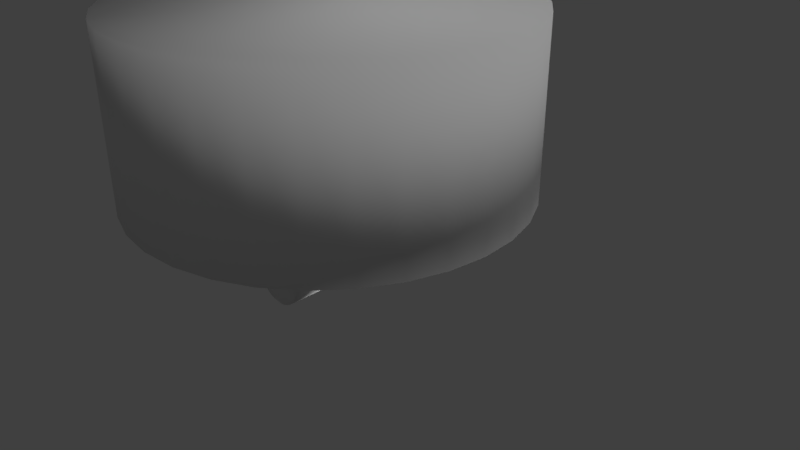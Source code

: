 # Source: round_sofa_chair.blend  (saved by Blender 2.79.0; exported with 4.5.12 LTS)
import bpy
from mathutils import Matrix  # noqa: F401  (used for matrix-valued properties, if any)

bpy.ops.wm.read_factory_settings(use_empty=True)
scene = bpy.context.scene
scene.name = 'Scene'

# ---- collections
col_collection_1 = bpy.data.collections.new('Collection 1'); scene.collection.children.link(col_collection_1)

# ---- materials (node trees are filled in below, after node groups)
mat_material = bpy.data.materials.new('Material')
mat_material.alpha_threshold = 0.0
mat_material.use_transparent_shadow = False
mat_material.roughness = 0.5
mat_material_013 = bpy.data.materials.new('Material.013')
mat_material_013.alpha_threshold = 0.0
mat_material_013.use_transparent_shadow = False
mat_material_013.roughness = 0.5
mat_material_004 = bpy.data.materials.new('Material.004')
mat_material_004.alpha_threshold = 0.0
mat_material_004.use_transparent_shadow = False
mat_material_004.roughness = 0.5

# ---- material node trees

# ---- world
world_world = bpy.data.worlds.new('World'); scene.world = world_world
world_world.color = (0.05088, 0.05088, 0.05088)
world_world.use_sun_shadow = False
world_world.sun_shadow_jitter_overblur = 0.0
world_world.cycles.sampling_method = 'MANUAL'

# ---- cameras
cam_camera = bpy.data.cameras.new('Camera')
cam_camera.clip_end = 100.0
cam_camera.lens = 35.0
cam_camera.sensor_width = 32.0
cam_camera.sensor_height = 18.0
cam_camera.ortho_scale = 7.314
cam_camera.dof.focus_distance = 0.0
cam_camera.dof.aperture_fstop = 128.0

# ---- lights
light_area_001 = bpy.data.lights.new('Area.001', 'AREA')
light_area_001.transmission_factor = 0.0
light_area_001.energy = 78.54
light_area_001.shadow_buffer_clip_start = 0.5
light_area_001.shadow_soft_size = 0.1
light_area_001.shadow_maximum_resolution = 0.006
light_area_001.use_absolute_resolution = True
light_area_001.size = 0.1
light_area_001.size_y = 0.1
light_area = bpy.data.lights.new('Area', 'AREA')
light_area.transmission_factor = 0.0
light_area.energy = 78.54
light_area.shadow_buffer_clip_start = 0.5
light_area.shadow_soft_size = 0.1
light_area.shadow_maximum_resolution = 0.006
light_area.use_absolute_resolution = True
light_area.size = 0.1
light_area.size_y = 0.1
light_lamp = bpy.data.lights.new('Lamp', 'SUN')
light_lamp.transmission_factor = 0.0
light_lamp.cutoff_distance = 30.0
light_lamp.angle = 0.1993
light_lamp.energy = 1.0
light_lamp.shadow_buffer_clip_start = 1.001
light_lamp.shadow_soft_size = 0.1
light_lamp.shadow_cascade_max_distance = 1000.0

# ---- meshes
me_cylinder_000 = bpy.data.meshes.new('Cylinder.000')
me_cylinder_000.from_pydata([(0.0, 1.0, -1.0), (0.0, 1.0, 1.0), (0.1951, 0.9808, -1.0), (0.1951, 0.9808, 1.0), (0.3827, 0.9239, -1.0), (0.3827, 0.9239, 1.0), (0.5556, 0.8315, -1.0), (0.5556, 0.8315, 1.0), (0.7071, 0.7071, -1.0), (0.7071, 0.7071, 1.0), (0.8315, 0.5556, -1.0), (0.8315, 0.5556, 1.0), (0.9239, 0.3827, -1.0), (0.9239, 0.3827, 1.0), (0.9808, 0.1951, -1.0), (0.9808, 0.1951, 1.0), (1.0, 7.55e-08, -1.0), (1.0, 7.55e-08, 1.0), (0.9808, -0.1951, -1.0), (0.9808, -0.1951, 1.0), (0.9239, -0.3827, -1.0), (0.9239, -0.3827, 1.0), (0.8315, -0.5556, -1.0), (0.8315, -0.5556, 1.0), (0.7071, -0.7071, -1.0), (0.7071, -0.7071, 1.0), (0.5556, -0.8315, -1.0), (0.5556, -0.8315, 1.0), (0.3827, -0.9239, -1.0), (0.3827, -0.9239, 1.0), (0.1951, -0.9808, -1.0), (0.1951, -0.9808, 1.0), (-3.258e-07, -1.0, -1.0), (-3.258e-07, -1.0, 1.0), (-0.1951, -0.9808, -1.0), (-0.1951, -0.9808, 1.0), (-0.3827, -0.9239, -1.0), (-0.3827, -0.9239, 1.0), (-0.5556, -0.8315, -1.0), (-0.5556, -0.8315, 1.0), (-0.7071, -0.7071, -1.0), (-0.7071, -0.7071, 1.0), (-0.8315, -0.5556, -1.0), (-0.8315, -0.5556, 1.0), (-0.9239, -0.3827, -1.0), (-0.9239, -0.3827, 1.0), (-0.9808, -0.1951, -1.0), (-0.9808, -0.1951, 1.0), (-1.0, 9.656e-07, -1.0), (-1.0, 9.656e-07, 1.0), (-0.9808, 0.1951, -1.0), (-0.9808, 0.1951, 1.0), (-0.9239, 0.3827, -1.0), (-0.9239, 0.3827, 1.0), (-0.8315, 0.5556, -1.0), (-0.8315, 0.5556, 1.0), (-0.7071, 0.7071, -1.0), (-0.7071, 0.7071, 1.0), (-0.5556, 0.8315, -1.0), (-0.5556, 0.8315, 1.0), (-0.3827, 0.9239, -1.0), (-0.3827, 0.9239, 1.0), (-0.1951, 0.9808, -1.0), (-0.1951, 0.9808, 1.0), (1.0, 7.55e-08, 0.3333), (1.0, 7.55e-08, -0.3333), (0.9936, -0.06503, -1.0), (0.9872, -0.1301, -1.0), (0.9872, -0.1301, 1.0), (0.9936, -0.06503, 1.0), (0.9808, -0.1951, 0.3333), (0.9808, -0.1951, -0.3333), (0.9936, -0.06503, -0.3333), (0.9872, -0.1301, -0.3333), (0.9936, -0.06503, 0.3333), (0.9872, -0.1301, 0.3333), (1.176, -0.009775, 0.3315), (1.176, -0.009775, -0.3352), (1.157, -0.2049, 0.3315), (1.157, -0.2049, -0.3352), (1.164, -0.1398, -0.3352), (1.17, -0.0748, -0.3352), (1.164, -0.1398, 0.3315), (1.17, -0.0748, 0.3315), (-0.1104, 0.5828, -9.648), (-0.1104, 0.5828, -7.648), (0.08471, 0.5636, -9.648), (0.08471, 0.5636, -7.648), (0.2723, 0.5067, -9.648), (0.2723, 0.5067, -7.648), (0.4452, 0.4143, -9.648), (0.4452, 0.4143, -7.648), (0.5967, 0.2899, -9.648), (0.5967, 0.2899, -7.648), (0.7211, 0.1384, -9.648), (0.7211, 0.1384, -7.648), (0.8135, -0.03448, -9.648), (0.8135, -0.03448, -7.648), (0.8704, -0.2221, -9.648), (0.8704, -0.2221, -7.648), (0.8896, -0.4172, -9.648), (0.8896, -0.4172, -7.648), (0.8704, -0.6123, -9.648), (0.8704, -0.6123, -7.648), (0.8135, -0.7998, -9.648), (0.8135, -0.7998, -7.648), (0.7211, -0.9727, -9.648), (0.7211, -0.9727, -7.648), (0.5967, -1.124, -9.648), (0.5967, -1.124, -7.648), (0.4452, -1.249, -9.648), (0.4452, -1.249, -7.648), (0.2723, -1.341, -9.648), (0.2723, -1.341, -7.648), (0.08471, -1.398, -9.648), (0.08471, -1.398, -7.648), (-0.1104, -1.417, -9.648), (-0.1104, -1.417, -7.648), (-0.3055, -1.398, -9.648), (-0.3055, -1.398, -7.648), (-0.4931, -1.341, -9.648), (-0.4931, -1.341, -7.648), (-0.666, -1.249, -9.648), (-0.666, -1.249, -7.648), (-0.8175, -1.124, -9.648), (-0.8175, -1.124, -7.648), (-0.9419, -0.9727, -9.648), (-0.9419, -0.9727, -7.648), (-1.034, -0.7998, -9.648), (-1.034, -0.7998, -7.648), (-1.091, -0.6123, -9.648), (-1.091, -0.6123, -7.648), (-1.11, -0.4172, -9.648), (-1.11, -0.4172, -7.648), (-1.091, -0.2221, -9.648), (-1.091, -0.2221, -7.648), (-1.034, -0.03448, -9.648), (-1.034, -0.03448, -7.648), (-0.9419, 0.1384, -9.648), (-0.9419, 0.1384, -7.648), (-0.8175, 0.2899, -9.648), (-0.8175, 0.2899, -7.648), (-0.666, 0.4143, -9.648), (-0.666, 0.4143, -7.648), (-0.4931, 0.5067, -9.648), (-0.4931, 0.5067, -7.648), (-0.3055, 0.5636, -9.648), (-0.3055, 0.5636, -7.648), (0.8896, -0.4172, -8.315), (0.8896, -0.4172, -8.981), (0.8832, -0.4822, -9.648), (0.8768, -0.5472, -9.648), (0.8768, -0.5472, -7.648), (0.8832, -0.4822, -7.648), (0.8704, -0.6123, -8.315), (0.8704, -0.6123, -8.981), (0.8832, -0.4822, -8.981), (0.8768, -0.5472, -8.981), (0.8832, -0.4822, -8.315), (0.8768, -0.5472, -8.315), (1.173, -0.4559, -8.224), (1.173, -0.4559, -8.891), (1.154, -0.651, -8.224), (1.154, -0.651, -8.891), (1.16, -0.5859, -8.891), (1.166, -0.5209, -8.891), (1.16, -0.5859, -8.224), (1.166, -0.5209, -8.224), (-1.008, -4.884, -0.3607), (-1.008, -4.884, 1.639), (-0.8125, -4.904, -0.3607), (-0.8125, -4.904, 1.639), (-0.6249, -4.96, -0.3607), (-0.6249, -4.96, 1.639), (-0.452, -5.053, -0.3607), (-0.452, -5.053, 1.639), (-0.3004, -5.177, -0.3607), (-0.3004, -5.177, 1.639), (-0.1761, -5.329, -0.3607), (-0.1761, -5.329, 1.639), (-0.08366, -5.502, -0.3607), (-0.08366, -5.502, 1.639), (-0.02676, -5.689, -0.3607), (-0.02676, -5.689, 1.639), (-0.007544, -5.884, -0.3607), (-0.007543, -5.884, 1.639), (-0.02676, -6.079, -0.3607), (-0.02676, -6.079, 1.639), (-0.08366, -6.267, -0.3607), (-0.08366, -6.267, 1.639), (-0.1761, -6.44, -0.3607), (-0.1761, -6.44, 1.639), (-0.3004, -6.591, -0.3607), (-0.3004, -6.591, 1.639), (-0.452, -6.716, -0.3607), (-0.452, -6.716, 1.639), (-0.6249, -6.808, -0.3607), (-0.6249, -6.808, 1.639), (-0.8125, -6.865, -0.3607), (-0.8125, -6.865, 1.639), (-1.008, -6.884, -0.3607), (-1.008, -6.884, 1.639), (-1.203, -6.865, -0.3607), (-1.203, -6.865, 1.639), (-1.39, -6.808, -0.3607), (-1.39, -6.808, 1.639), (-1.563, -6.716, -0.3607), (-1.563, -6.716, 1.639), (-1.715, -6.591, -0.3607), (-1.715, -6.591, 1.639), (-1.839, -6.44, -0.3607), (-1.839, -6.44, 1.639), (-1.931, -6.267, -0.3607), (-1.931, -6.267, 1.639), (-1.988, -6.079, -0.3607), (-1.988, -6.079, 1.639), (-2.008, -5.884, -0.3607), (-2.008, -5.884, 1.639), (-1.988, -5.689, -0.3607), (-1.988, -5.689, 1.639), (-1.931, -5.502, -0.3607), (-1.931, -5.502, 1.639), (-1.839, -5.329, -0.3607), (-1.839, -5.329, 1.639), (-1.715, -5.177, -0.3607), (-1.715, -5.177, 1.639), (-1.563, -5.053, -0.3607), (-1.563, -5.053, 1.639), (-1.39, -4.96, -0.3607), (-1.39, -4.96, 1.639), (-1.203, -4.904, -0.3607), (-1.203, -4.904, 1.639), (-0.007543, -5.884, 0.9726), (-0.007544, -5.884, 0.3059), (-0.01395, -5.949, -0.3607), (-0.02035, -6.014, -0.3607), (-0.02035, -6.014, 1.639), (-0.01395, -5.949, 1.639), (-0.02676, -6.079, 0.9726), (-0.02676, -6.079, 0.3059), (-0.01395, -5.949, 0.3059), (-0.02035, -6.014, 0.3059), (-0.01395, -5.949, 0.9726), (-0.02035, -6.014, 0.9726), (0.1256, -5.886, 0.9699), (0.1256, -5.886, 0.3032), (0.1064, -6.082, 0.9699), (0.1064, -6.082, 0.3032), (0.1128, -6.017, 0.3032), (0.1192, -5.951, 0.3032), (0.1128, -6.017, 0.9699), (0.1192, -5.951, 0.9699), (-0.9482, -4.868, -9.648), (-0.9489, -4.87, -7.648), (-0.7545, -4.899, -9.648), (-0.7552, -4.9, -7.648), (-0.5705, -4.966, -9.648), (-0.5711, -4.967, -7.648), (-0.4031, -5.068, -9.648), (-0.4037, -5.069, -7.648), (-0.2589, -5.201, -9.648), (-0.2595, -5.202, -7.648), (-0.1433, -5.359, -9.648), (-0.1439, -5.36, -7.648), (-0.06084, -5.537, -9.648), (-0.06149, -5.538, -7.648), (-0.01467, -5.728, -9.648), (-0.01532, -5.729, -7.648), (-0.006553, -5.923, -9.648), (-0.007206, -5.925, -7.648), (-0.03681, -6.117, -9.648), (-0.03746, -6.118, -7.648), (-0.1043, -6.301, -9.649), (-0.1049, -6.302, -7.649), (-0.2063, -6.469, -9.649), (-0.207, -6.47, -7.649), (-0.3391, -6.613, -9.649), (-0.3397, -6.614, -7.649), (-0.4974, -6.728, -9.649), (-0.4981, -6.73, -7.649), (-0.6753, -6.811, -9.649), (-0.6759, -6.812, -7.649), (-0.8658, -6.857, -9.65), (-0.8665, -6.858, -7.65), (-1.062, -6.865, -9.65), (-1.062, -6.866, -7.65), (-1.255, -6.835, -9.65), (-1.256, -6.836, -7.65), (-1.439, -6.767, -9.65), (-1.44, -6.769, -7.65), (-1.607, -6.665, -9.65), (-1.607, -6.666, -7.65), (-1.751, -6.533, -9.65), (-1.752, -6.534, -7.65), (-1.867, -6.374, -9.65), (-1.867, -6.375, -7.65), (-1.949, -6.196, -9.65), (-1.95, -6.198, -7.65), (-1.995, -6.006, -9.649), (-1.996, -6.007, -7.649), (-2.003, -5.81, -9.649), (-2.004, -5.811, -7.649), (-1.973, -5.616, -9.649), (-1.974, -5.617, -7.649), (-1.906, -5.432, -9.649), (-1.906, -5.433, -7.649), (-1.804, -5.265, -9.649), (-1.804, -5.266, -7.649), (-1.671, -5.121, -9.648), (-1.671, -5.122, -7.648), (-1.512, -5.005, -9.648), (-1.513, -5.006, -7.648), (-1.335, -4.923, -9.648), (-1.335, -4.924, -7.648), (-1.144, -4.876, -9.648), (-1.145, -4.878, -7.648), (-0.006989, -5.924, -8.315), (-0.007262, -5.917, -8.837), (-0.01664, -5.988, -9.648), (-0.02672, -6.053, -9.648), (-0.02737, -6.054, -7.648), (-0.01729, -5.989, -7.648), (-0.03724, -6.118, -8.315), (-0.03702, -6.118, -8.982), (-0.01735, -5.982, -8.837), (-0.02694, -6.053, -8.982), (-0.01707, -5.989, -8.315), (-0.02716, -6.053, -8.315), (0.2293, -5.958, -8.315), (0.229, -5.951, -8.837), (0.199, -6.152, -8.316), (0.1992, -6.152, -8.982), (0.2093, -6.087, -8.982), (0.2189, -6.016, -8.837), (0.2091, -6.087, -8.316), (0.2192, -6.023, -8.316), (0.6121, -2.796, 5.709), (7.284, -3.98, 5.839), (0.8734, -1.337, 5.51), (7.546, -2.522, 5.64), (1.129, 0.06367, 4.939), (7.801, -1.121, 5.07), (1.368, 1.352, 4.019), (8.04, 0.1675, 4.149), (1.582, 2.479, 2.783), (8.255, 1.295, 2.913), (1.764, 3.402, 1.28), (8.436, 2.217, 1.41), (1.904, 4.084, -0.4321), (8.577, 2.899, -0.3019), (2.0, 4.499, -2.288), (8.672, 3.315, -2.158), (2.046, 4.633, -4.216), (8.718, 3.448, -4.086), (2.04, 4.478, -6.143), (8.713, 3.294, -6.013), (1.984, 4.043, -7.994), (8.657, 2.858, -7.864), (1.88, 3.342, -9.698), (8.552, 2.157, -9.568), (1.73, 2.403, -11.19), (8.402, 1.218, -11.06), (1.542, 1.263, -12.41), (8.214, 0.07787, -12.28), (1.322, -0.03594, -13.32), (7.994, -1.221, -13.19), (1.078, -1.443, -13.87), (7.751, -2.627, -13.74), (0.821, -2.903, -14.05), (7.493, -4.088, -13.92), (0.5597, -4.362, -13.85), (7.232, -5.547, -13.72), (0.3044, -5.763, -13.28), (6.977, -6.947, -13.15), (0.06498, -7.051, -12.36), (6.737, -8.236, -12.23), (-0.1494, -8.178, -11.13), (6.523, -9.363, -11.0), (-0.3305, -9.101, -9.623), (6.342, -10.29, -9.492), (-0.4714, -9.783, -7.91), (6.201, -10.97, -7.78), (-0.5666, -10.2, -6.054), (6.106, -11.38, -5.924), (-0.6125, -10.33, -4.126), (6.06, -11.52, -3.996), (-0.6074, -10.18, -2.199), (6.065, -11.36, -2.069), (-0.5513, -9.741, -0.3484), (6.121, -10.93, -0.2182), (-0.4466, -9.041, 1.356), (6.226, -10.23, 1.486), (-0.2971, -8.102, 2.847), (6.375, -9.287, 2.977), (-0.1087, -6.961, 4.069), (6.564, -8.146, 4.199), (0.1114, -5.663, 4.974), (6.784, -6.848, 5.104), (0.3548, -4.256, 5.528), (7.027, -5.441, 5.658)], [], [(0, 1, 3, 2), (2, 3, 5, 4), (4, 5, 7, 6), (6, 7, 9, 8), (8, 9, 11, 10), (10, 11, 13, 12), (12, 13, 15, 14), (14, 15, 17, 64, 65, 16), (75, 68, 19, 70), (18, 71, 70, 19, 21, 20), (20, 21, 23, 22), (22, 23, 25, 24), (24, 25, 27, 26), (26, 27, 29, 28), (28, 29, 31, 30), (30, 31, 33, 32), (32, 33, 35, 34), (34, 35, 37, 36), (36, 37, 39, 38), (38, 39, 41, 40), (40, 41, 43, 42), (42, 43, 45, 44), (44, 45, 47, 46), (46, 47, 49, 48), (48, 49, 51, 50), (50, 51, 53, 52), (52, 53, 55, 54), (54, 55, 57, 56), (56, 57, 59, 58), (58, 59, 61, 60), (3, 1, 63, 61, 59, 57, 55, 53, 51, 49, 47, 45, 43, 41, 39, 37, 35, 33, 31, 29, 27, 25, 23, 21, 19, 68, 69, 17, 15, 13, 11, 9, 7, 5), (60, 61, 63, 62), (62, 63, 1, 0), (0, 2, 4, 6, 8, 10, 12, 14, 16, 66, 67, 18, 20, 22, 24, 26, 28, 30, 32, 34, 36, 38, 40, 42, 44, 46, 48, 50, 52, 54, 56, 58, 60, 62), (67, 73, 71, 18), (72, 65, 77, 81), (16, 65, 72, 66), (66, 72, 73, 67), (75, 70, 78, 82), (74, 75, 82, 83), (64, 17, 69, 74), (74, 69, 68, 75), (80, 82, 78, 79), (77, 76, 83, 81), (81, 83, 82, 80), (70, 71, 79, 78), (64, 74, 83, 76), (65, 64, 76, 77), (73, 72, 81, 80), (71, 73, 80, 79), (84, 85, 87, 86), (86, 87, 89, 88), (88, 89, 91, 90), (90, 91, 93, 92), (92, 93, 95, 94), (94, 95, 97, 96), (96, 97, 99, 98), (98, 99, 101, 148, 149, 100), (159, 152, 103, 154), (102, 155, 154, 103, 105, 104), (104, 105, 107, 106), (106, 107, 109, 108), (108, 109, 111, 110), (110, 111, 113, 112), (112, 113, 115, 114), (114, 115, 117, 116), (116, 117, 119, 118), (118, 119, 121, 120), (120, 121, 123, 122), (122, 123, 125, 124), (124, 125, 127, 126), (126, 127, 129, 128), (128, 129, 131, 130), (130, 131, 133, 132), (132, 133, 135, 134), (134, 135, 137, 136), (136, 137, 139, 138), (138, 139, 141, 140), (140, 141, 143, 142), (142, 143, 145, 144), (87, 85, 147, 145, 143, 141, 139, 137, 135, 133, 131, 129, 127, 125, 123, 121, 119, 117, 115, 113, 111, 109, 107, 105, 103, 152, 153, 101, 99, 97, 95, 93, 91, 89), (144, 145, 147, 146), (146, 147, 85, 84), (84, 86, 88, 90, 92, 94, 96, 98, 100, 150, 151, 102, 104, 106, 108, 110, 112, 114, 116, 118, 120, 122, 124, 126, 128, 130, 132, 134, 136, 138, 140, 142, 144, 146), (151, 157, 155, 102), (156, 149, 161, 165), (100, 149, 156, 150), (150, 156, 157, 151), (159, 154, 162, 166), (158, 159, 166, 167), (148, 101, 153, 158), (158, 153, 152, 159), (164, 166, 162, 163), (161, 160, 167, 165), (165, 167, 166, 164), (154, 155, 163, 162), (148, 158, 167, 160), (149, 148, 160, 161), (157, 156, 165, 164), (155, 157, 164, 163), (168, 169, 171, 170), (170, 171, 173, 172), (172, 173, 175, 174), (174, 175, 177, 176), (176, 177, 179, 178), (178, 179, 181, 180), (180, 181, 183, 182), (182, 183, 185, 232, 233, 184), (243, 236, 187, 238), (186, 239, 238, 187, 189, 188), (188, 189, 191, 190), (190, 191, 193, 192), (192, 193, 195, 194), (194, 195, 197, 196), (196, 197, 199, 198), (198, 199, 201, 200), (200, 201, 203, 202), (202, 203, 205, 204), (204, 205, 207, 206), (206, 207, 209, 208), (208, 209, 211, 210), (210, 211, 213, 212), (212, 213, 215, 214), (214, 215, 217, 216), (216, 217, 219, 218), (218, 219, 221, 220), (220, 221, 223, 222), (222, 223, 225, 224), (224, 225, 227, 226), (226, 227, 229, 228), (171, 169, 231, 229, 227, 225, 223, 221, 219, 217, 215, 213, 211, 209, 207, 205, 203, 201, 199, 197, 195, 193, 191, 189, 187, 236, 237, 185, 183, 181, 179, 177, 175, 173), (228, 229, 231, 230), (230, 231, 169, 168), (168, 170, 172, 174, 176, 178, 180, 182, 184, 234, 235, 186, 188, 190, 192, 194, 196, 198, 200, 202, 204, 206, 208, 210, 212, 214, 216, 218, 220, 222, 224, 226, 228, 230), (235, 241, 239, 186), (240, 233, 245, 249), (184, 233, 240, 234), (234, 240, 241, 235), (243, 238, 246, 250), (242, 243, 250, 251), (232, 185, 237, 242), (242, 237, 236, 243), (248, 250, 246, 247), (245, 244, 251, 249), (249, 251, 250, 248), (238, 239, 247, 246), (232, 242, 251, 244), (233, 232, 244, 245), (241, 240, 249, 248), (239, 241, 248, 247), (252, 253, 255, 254), (254, 255, 257, 256), (256, 257, 259, 258), (258, 259, 261, 260), (260, 261, 263, 262), (262, 263, 265, 264), (264, 265, 267, 266), (266, 267, 269, 316, 317, 268), (327, 320, 271, 322), (270, 323, 322, 271, 273, 272), (272, 273, 275, 274), (274, 275, 277, 276), (276, 277, 279, 278), (278, 279, 281, 280), (280, 281, 283, 282), (282, 283, 285, 284), (284, 285, 287, 286), (286, 287, 289, 288), (288, 289, 291, 290), (290, 291, 293, 292), (292, 293, 295, 294), (294, 295, 297, 296), (296, 297, 299, 298), (298, 299, 301, 300), (300, 301, 303, 302), (302, 303, 305, 304), (304, 305, 307, 306), (306, 307, 309, 308), (308, 309, 311, 310), (310, 311, 313, 312), (255, 253, 315, 313, 311, 309, 307, 305, 303, 301, 299, 297, 295, 293, 291, 289, 287, 285, 283, 281, 279, 277, 275, 273, 271, 320, 321, 269, 267, 265, 263, 261, 259, 257), (312, 313, 315, 314), (314, 315, 253, 252), (252, 254, 256, 258, 260, 262, 264, 266, 268, 318, 319, 270, 272, 274, 276, 278, 280, 282, 284, 286, 288, 290, 292, 294, 296, 298, 300, 302, 304, 306, 308, 310, 312, 314), (319, 325, 323, 270), (324, 317, 329, 333), (268, 317, 324, 318), (318, 324, 325, 319), (327, 322, 330, 334), (326, 327, 334, 335), (316, 269, 321, 326), (326, 321, 320, 327), (332, 334, 330, 331), (329, 328, 335, 333), (333, 335, 334, 332), (322, 323, 331, 330), (316, 326, 335, 328), (317, 316, 328, 329), (325, 324, 333, 332), (323, 325, 332, 331), (336, 337, 339, 338), (338, 339, 341, 340), (340, 341, 343, 342), (342, 343, 345, 344), (344, 345, 347, 346), (346, 347, 349, 348), (348, 349, 351, 350), (350, 351, 353, 352), (352, 353, 355, 354), (354, 355, 357, 356), (356, 357, 359, 358), (358, 359, 361, 360), (360, 361, 363, 362), (362, 363, 365, 364), (364, 365, 367, 366), (366, 367, 369, 368), (368, 369, 371, 370), (370, 371, 373, 372), (372, 373, 375, 374), (374, 375, 377, 376), (376, 377, 379, 378), (378, 379, 381, 380), (380, 381, 383, 382), (382, 383, 385, 384), (384, 385, 387, 386), (386, 387, 389, 388), (388, 389, 391, 390), (390, 391, 393, 392), (392, 393, 395, 394), (394, 395, 397, 396), (339, 337, 399, 397, 395, 393, 391, 389, 387, 385, 383, 381, 379, 377, 375, 373, 371, 369, 367, 365, 363, 361, 359, 357, 355, 353, 351, 349, 347, 345, 343, 341), (396, 397, 399, 398), (398, 399, 337, 336), (336, 338, 340, 342, 344, 346, 348, 350, 352, 354, 356, 358, 360, 362, 364, 366, 368, 370, 372, 374, 376, 378, 380, 382, 384, 386, 388, 390, 392, 394, 396, 398)])
me_cylinder_000.polygons.foreach_set('use_smooth', [True] * 234)
me_cylinder_000.polygons.foreach_set('material_index', [0, 0, 0, 0, 0, 0, 0, 0, 0, 0, 0, 0, 0, 0, 0, 0, 0, 0, 0, 0, 0, 0, 0, 0, 0, 0, 0, 0, 0, 0, 0, 0, 0, 0, 0, 0, 0, 0, 0, 0, 0, 0, 0, 0, 0, 0, 0, 0, 0, 0, 0, 0, 0, 0, 0, 0, 0, 0, 0, 0, 0, 0, 0, 0, 0, 0, 0, 0, 0, 0, 0, 0, 0, 0, 0, 0, 0, 0, 0, 0, 0, 0, 0, 0, 0, 0, 0, 0, 0, 0, 0, 0, 0, 0, 0, 0, 0, 0, 0, 0, 0, 0, 0, 0, 0, 0, 0, 0, 0, 0, 0, 0, 0, 0, 0, 0, 0, 0, 0, 0, 0, 0, 0, 0, 0, 0, 0, 0, 0, 0, 0, 0, 0, 0, 0, 0, 0, 0, 0, 0, 0, 0, 0, 0, 0, 0, 0, 0, 0, 0, 0, 0, 0, 0, 0, 0, 0, 0, 0, 0, 0, 0, 0, 0, 0, 0, 0, 0, 0, 0, 0, 0, 0, 0, 0, 0, 0, 0, 0, 0, 0, 0, 0, 0, 0, 0, 0, 0, 0, 0, 0, 0, 0, 0, 0, 0, 0, 0, 0, 0, 2, 2, 2, 2, 2, 2, 2, 2, 2, 2, 2, 2, 2, 2, 2, 2, 2, 2, 2, 2, 2, 2, 2, 2, 2, 2, 2, 2, 2, 2, 2, 2, 2, 2])
_uv = me_cylinder_000.uv_layers.new(name='UVMap')
_uv.uv.foreach_set('vector', [0.3367, 0.3553, 0.3367, 0.3916, 0.3331, 0.3916, 0.3331, 0.3553, 0.3331, 0.3553, 0.3331, 0.3916, 0.3296, 0.3916, 0.3296, 0.3553, 0.3296, 0.3553, 0.3296, 0.3916, 0.326, 0.3916, 0.326, 0.3553, 0.326, 0.3553, 0.326, 0.3916, 0.3224, 0.3916, 0.3224, 0.3553, 0.3224, 0.3553, 0.3224, 0.3916, 0.3189, 0.3916, 0.3189, 0.3553, 0.3189, 0.3553, 0.3189, 0.3916, 0.3153, 0.3916, 0.3153, 0.3553, 0.3153, 0.3553, 0.3153, 0.3916, 0.3118, 0.3916, 0.3118, 0.3553, 0.3118, 0.3553, 0.3118, 0.3916, 0.3082, 0.3916, 0.3082, 0.3795, 0.3082, 0.3674, 0.3082, 0.3553, 0.3058, 0.3795, 0.3058, 0.3916, 0.3046, 0.3916, 0.3046, 0.3795, 0.3046, 0.3553, 0.3046, 0.3674, 0.3046, 0.3795, 0.3046, 0.3916, 0.3011, 0.3916, 0.3011, 0.3553, 0.3011, 0.3553, 0.3011, 0.3916, 0.2975, 0.3916, 0.2975, 0.3553, 0.2975, 0.3553, 0.2975, 0.3916, 0.294, 0.3916, 0.294, 0.3553, 0.294, 0.3553, 0.294, 0.3916, 0.2904, 0.3916, 0.2904, 0.3553, 0.2904, 0.3553, 0.2904, 0.3916, 0.2868, 0.3916, 0.2868, 0.3553, 0.2868, 0.3553, 0.2868, 0.3916, 0.2833, 0.3916, 0.2833, 0.3553, 0.2833, 0.3553, 0.2833, 0.3916, 0.2797, 0.3916, 0.2797, 0.3553, 0.2797, 0.3553, 0.2797, 0.3916, 0.2762, 0.3916, 0.2762, 0.3553, 0.2762, 0.3553, 0.2762, 0.3916, 0.2726, 0.3916, 0.2726, 0.3553, 0.2726, 0.3553, 0.2726, 0.3916, 0.269, 0.3916, 0.269, 0.3553, 0.269, 0.3553, 0.269, 0.3916, 0.2655, 0.3916, 0.2655, 0.3553, 0.2655, 0.3553, 0.2655, 0.3916, 0.2619, 0.3916, 0.2619, 0.3553, 0.2619, 0.3553, 0.2619, 0.3916, 0.2584, 0.3916, 0.2584, 0.3553, 0.2584, 0.3553, 0.2584, 0.3916, 0.2548, 0.3916, 0.2548, 0.3553, 0.2548, 0.3553, 0.2548, 0.3916, 0.2513, 0.3916, 0.2513, 0.3553, 0.2513, 0.3553, 0.2513, 0.3916, 0.2477, 0.3916, 0.2477, 0.3553, 0.2477, 0.3553, 0.2477, 0.3916, 0.2441, 0.3916, 0.2441, 0.3553, 0.2441, 0.3553, 0.2441, 0.3916, 0.2406, 0.3916, 0.2406, 0.3553, 0.3545, 0.3553, 0.3545, 0.3916, 0.3509, 0.3916, 0.3509, 0.3553, 0.3509, 0.3553, 0.3509, 0.3916, 0.3474, 0.3916, 0.3474, 0.3553, 0.3474, 0.3553, 0.3474, 0.3916, 0.3438, 0.3916, 0.3438, 0.3553, 0.3676, 0.3907, 0.3643, 0.3894, 0.3613, 0.3874, 0.3588, 0.3849, 0.3568, 0.3819, 0.3555, 0.3786, 0.3548, 0.3751, 0.3548, 0.3716, 0.3555, 0.3681, 0.3568, 0.3648, 0.3588, 0.3618, 0.3613, 0.3593, 0.3643, 0.3573, 0.3676, 0.356, 0.3711, 0.3553, 0.3746, 0.3553, 0.3781, 0.356, 0.3814, 0.3573, 0.3844, 0.3593, 0.3869, 0.3618, 0.3889, 0.3648, 0.3902, 0.3681, 0.3909, 0.3716, 0.3909, 0.3751, 0.3902, 0.3786, 0.3896, 0.3803, 0.3896, 0.3803, 0.3889, 0.3819, 0.3869, 0.3849, 0.3844, 0.3874, 0.3814, 0.3894, 0.3781, 0.3907, 0.3746, 0.3914, 0.3711, 0.3914, 0.3438, 0.3553, 0.3438, 0.3916, 0.3402, 0.3916, 0.3402, 0.3553, 0.3402, 0.3553, 0.3402, 0.3916, 0.3367, 0.3916, 0.3367, 0.3553, 0.3978, 0.3958, 0.4008, 0.3938, 0.404, 0.3924, 0.4075, 0.3917, 0.4111, 0.3917, 0.4146, 0.3924, 0.4179, 0.3938, 0.4208, 0.3958, 0.4234, 0.3983, 0.4244, 0.3997, 0.4244, 0.3998, 0.4253, 0.4012, 0.4267, 0.4045, 0.4274, 0.408, 0.4274, 0.4116, 0.4267, 0.4151, 0.4253, 0.4184, 0.4234, 0.4213, 0.4208, 0.4238, 0.4179, 0.4258, 0.4146, 0.4272, 0.4111, 0.4279, 0.4075, 0.4279, 0.404, 0.4272, 0.4008, 0.4258, 0.3978, 0.4238, 0.3953, 0.4213, 0.3933, 0.4184, 0.3919, 0.4151, 0.3912, 0.4116, 0.3912, 0.408, 0.3919, 0.4045, 0.3933, 0.4012, 0.3953, 0.3983, 0.3058, 0.3553, 0.3058, 0.3674, 0.3046, 0.3674, 0.3046, 0.3553, 0.425, 0.3625, 0.425, 0.3637, 0.4218, 0.3637, 0.4218, 0.3625, 0.3082, 0.3553, 0.3082, 0.3674, 0.307, 0.3674, 0.307, 0.3553, 0.307, 0.3553, 0.307, 0.3674, 0.3058, 0.3674, 0.3058, 0.3553, 0.4252, 0.3781, 0.4253, 0.3793, 0.422, 0.3793, 0.422, 0.3781, 0.4252, 0.3769, 0.4252, 0.3781, 0.422, 0.3781, 0.4219, 0.3769, 0.3082, 0.3795, 0.3082, 0.3916, 0.307, 0.3916, 0.307, 0.3795, 0.307, 0.3795, 0.307, 0.3916, 0.3058, 0.3916, 0.3058, 0.3795, 0.3963, 0.3677, 0.3963, 0.3798, 0.3951, 0.3798, 0.3951, 0.3677, 0.3987, 0.3677, 0.3987, 0.3798, 0.3975, 0.3798, 0.3975, 0.3677, 0.3975, 0.3677, 0.3975, 0.3798, 0.3963, 0.3798, 0.3963, 0.3677, 0.4253, 0.3793, 0.4251, 0.3914, 0.4219, 0.3914, 0.422, 0.3793, 0.4251, 0.3758, 0.4252, 0.3769, 0.4219, 0.3769, 0.4219, 0.3758, 0.425, 0.3637, 0.4251, 0.3758, 0.4219, 0.3758, 0.4218, 0.3637, 0.4251, 0.3613, 0.425, 0.3625, 0.4218, 0.3625, 0.4219, 0.3613, 0.4251, 0.3601, 0.4251, 0.3613, 0.4219, 0.3613, 0.4219, 0.3601, 0.3331, 0.3919, 0.3331, 0.4282, 0.3296, 0.4282, 0.3296, 0.3919, 0.3296, 0.3919, 0.3296, 0.4282, 0.326, 0.4282, 0.326, 0.3919, 0.326, 0.3919, 0.326, 0.4282, 0.3224, 0.4282, 0.3224, 0.3919, 0.3224, 0.3919, 0.3224, 0.4282, 0.3189, 0.4282, 0.3189, 0.3919, 0.3189, 0.3919, 0.3189, 0.4282, 0.3153, 0.4282, 0.3153, 0.3919, 0.3153, 0.3919, 0.3153, 0.4282, 0.3118, 0.4282, 0.3118, 0.3919, 0.3118, 0.3919, 0.3118, 0.4282, 0.3082, 0.4282, 0.3082, 0.3919, 0.3082, 0.3919, 0.3082, 0.4282, 0.3046, 0.4282, 0.3046, 0.4161, 0.3046, 0.404, 0.3046, 0.3919, 0.3023, 0.4161, 0.3023, 0.4282, 0.3011, 0.4282, 0.3011, 0.4161, 0.3011, 0.3919, 0.3011, 0.404, 0.3011, 0.4161, 0.3011, 0.4282, 0.2975, 0.4282, 0.2975, 0.3919, 0.2975, 0.3919, 0.2975, 0.4282, 0.294, 0.4282, 0.294, 0.3919, 0.294, 0.3919, 0.294, 0.4282, 0.2904, 0.4282, 0.2904, 0.3919, 0.2904, 0.3919, 0.2904, 0.4282, 0.2868, 0.4282, 0.2868, 0.3919, 0.2868, 0.3919, 0.2868, 0.4282, 0.2833, 0.4282, 0.2833, 0.3919, 0.2833, 0.3919, 0.2833, 0.4282, 0.2797, 0.4282, 0.2797, 0.3919, 0.2797, 0.3919, 0.2797, 0.4282, 0.2762, 0.4282, 0.2762, 0.3919, 0.2762, 0.3919, 0.2762, 0.4282, 0.2726, 0.4282, 0.2726, 0.3919, 0.2726, 0.3919, 0.2726, 0.4282, 0.269, 0.4282, 0.269, 0.3919, 0.269, 0.3919, 0.269, 0.4282, 0.2655, 0.4282, 0.2655, 0.3919, 0.2655, 0.3919, 0.2655, 0.4282, 0.2619, 0.4282, 0.2619, 0.3919, 0.2619, 0.3919, 0.2619, 0.4282, 0.2584, 0.4282, 0.2584, 0.3919, 0.2584, 0.3919, 0.2584, 0.4282, 0.2548, 0.4282, 0.2548, 0.3919, 0.2548, 0.3919, 0.2548, 0.4282, 0.2513, 0.4282, 0.2513, 0.3919, 0.2513, 0.3919, 0.2513, 0.4282, 0.2477, 0.4282, 0.2477, 0.3919, 0.2477, 0.3919, 0.2477, 0.4282, 0.2441, 0.4282, 0.2441, 0.3919, 0.2441, 0.3919, 0.2441, 0.4282, 0.2406, 0.4282, 0.2406, 0.3919, 0.3545, 0.3919, 0.3545, 0.4282, 0.3509, 0.4282, 0.3509, 0.3919, 0.3509, 0.3919, 0.3509, 0.4282, 0.3474, 0.4282, 0.3474, 0.3919, 0.3474, 0.3919, 0.3474, 0.4282, 0.3438, 0.4282, 0.3438, 0.3919, 0.3438, 0.3919, 0.3438, 0.4282, 0.3402, 0.4282, 0.3402, 0.3919, 0.3711, 0.4643, 0.3676, 0.4636, 0.3643, 0.4623, 0.3613, 0.4603, 0.3588, 0.4578, 0.3568, 0.4548, 0.3555, 0.4515, 0.3548, 0.448, 0.3548, 0.4445, 0.3555, 0.441, 0.3568, 0.4377, 0.3588, 0.4347, 0.3613, 0.4322, 0.3643, 0.4302, 0.3676, 0.4289, 0.3711, 0.4282, 0.3746, 0.4282, 0.3781, 0.4289, 0.3814, 0.4302, 0.3844, 0.4322, 0.3869, 0.4347, 0.3889, 0.4377, 0.3902, 0.441, 0.3909, 0.4445, 0.3909, 0.448, 0.3903, 0.4515, 0.3902, 0.4515, 0.3902, 0.4515, 0.3889, 0.4548, 0.3869, 0.4578, 0.3844, 0.4603, 0.3814, 0.4623, 0.3781, 0.4636, 0.3746, 0.4643, 0.3402, 0.3919, 0.3402, 0.4282, 0.3367, 0.4282, 0.3367, 0.3919, 0.3367, 0.3919, 0.3367, 0.4282, 0.3331, 0.4282, 0.3331, 0.3919, 0.1756, 0.3926, 0.1791, 0.3919, 0.1827, 0.3919, 0.1862, 0.3926, 0.1894, 0.394, 0.1924, 0.396, 0.1949, 0.3985, 0.1969, 0.4014, 0.1983, 0.4047, 0.1987, 0.4065, 0.1986, 0.4065, 0.199, 0.4082, 0.199, 0.4118, 0.1983, 0.4153, 0.1969, 0.4186, 0.1949, 0.4215, 0.1924, 0.424, 0.1894, 0.426, 0.1862, 0.4274, 0.1827, 0.4281, 0.1791, 0.4281, 0.1756, 0.4274, 0.1723, 0.426, 0.1694, 0.424, 0.1668, 0.4215, 0.1649, 0.4186, 0.1635, 0.4153, 0.1628, 0.4118, 0.1628, 0.4082, 0.1635, 0.4047, 0.1649, 0.4014, 0.1668, 0.3985, 0.1694, 0.396, 0.1723, 0.394, 0.3023, 0.3919, 0.3023, 0.404, 0.3011, 0.404, 0.3011, 0.3919, 0.4052, 0.3822, 0.4063, 0.3822, 0.4063, 0.3876, 0.4052, 0.3877, 0.3046, 0.3919, 0.3046, 0.404, 0.3035, 0.404, 0.3035, 0.3919, 0.3035, 0.3919, 0.3035, 0.404, 0.3023, 0.404, 0.3023, 0.3919, 0.4203, 0.3859, 0.4214, 0.386, 0.4214, 0.3914, 0.4203, 0.3914, 0.4191, 0.3859, 0.4203, 0.3859, 0.4203, 0.3914, 0.4191, 0.3913, 0.3046, 0.4161, 0.3046, 0.4282, 0.3035, 0.4282, 0.3035, 0.4161, 0.3035, 0.4161, 0.3035, 0.4282, 0.3023, 0.4282, 0.3023, 0.4161, 0.3924, 0.3677, 0.3924, 0.3798, 0.3912, 0.3798, 0.3912, 0.3677, 0.3948, 0.3677, 0.3948, 0.3798, 0.3936, 0.3798, 0.3936, 0.3677, 0.3936, 0.3677, 0.3936, 0.3798, 0.3924, 0.3798, 0.3924, 0.3677, 0.3912, 0.386, 0.4028, 0.3823, 0.4028, 0.3878, 0.3912, 0.3914, 0.4179, 0.3858, 0.4191, 0.3859, 0.4191, 0.3913, 0.4179, 0.3913, 0.4063, 0.3822, 0.4179, 0.3858, 0.4179, 0.3913, 0.4063, 0.3876, 0.404, 0.3823, 0.4052, 0.3822, 0.4052, 0.3877, 0.404, 0.3877, 0.4028, 0.3823, 0.404, 0.3823, 0.404, 0.3877, 0.4028, 0.3878, 0.3367, 0.4285, 0.3367, 0.4649, 0.3331, 0.4649, 0.3331, 0.4285, 0.3331, 0.4285, 0.3331, 0.4649, 0.3296, 0.4649, 0.3296, 0.4285, 0.3296, 0.4285, 0.3296, 0.4649, 0.326, 0.4649, 0.326, 0.4285, 0.326, 0.4285, 0.326, 0.4649, 0.3224, 0.4649, 0.3224, 0.4285, 0.3224, 0.4285, 0.3224, 0.4649, 0.3189, 0.4649, 0.3189, 0.4285, 0.3189, 0.4285, 0.3189, 0.4649, 0.3153, 0.4649, 0.3153, 0.4285, 0.3153, 0.4285, 0.3153, 0.4649, 0.3118, 0.4649, 0.3118, 0.4285, 0.3118, 0.4285, 0.3118, 0.4649, 0.3082, 0.4649, 0.3082, 0.4528, 0.3082, 0.4406, 0.3082, 0.4285, 0.3058, 0.4528, 0.3058, 0.4649, 0.3046, 0.4649, 0.3046, 0.4528, 0.3046, 0.4285, 0.3046, 0.4406, 0.3046, 0.4528, 0.3046, 0.4649, 0.3011, 0.4649, 0.3011, 0.4285, 0.3011, 0.4285, 0.3011, 0.4649, 0.2975, 0.4649, 0.2975, 0.4285, 0.2975, 0.4285, 0.2975, 0.4649, 0.294, 0.4649, 0.294, 0.4285, 0.294, 0.4285, 0.294, 0.4649, 0.2904, 0.4649, 0.2904, 0.4285, 0.2904, 0.4285, 0.2904, 0.4649, 0.2868, 0.4649, 0.2868, 0.4285, 0.2868, 0.4285, 0.2868, 0.4649, 0.2833, 0.4649, 0.2833, 0.4285, 0.2833, 0.4285, 0.2833, 0.4649, 0.2797, 0.4649, 0.2797, 0.4285, 0.2797, 0.4285, 0.2797, 0.4649, 0.2762, 0.4649, 0.2762, 0.4285, 0.2762, 0.4285, 0.2762, 0.4649, 0.2726, 0.4649, 0.2726, 0.4285, 0.2726, 0.4285, 0.2726, 0.4649, 0.269, 0.4649, 0.269, 0.4285, 0.269, 0.4285, 0.269, 0.4649, 0.2655, 0.4649, 0.2655, 0.4285, 0.2655, 0.4285, 0.2655, 0.4649, 0.2619, 0.4649, 0.2619, 0.4285, 0.2619, 0.4285, 0.2619, 0.4649, 0.2584, 0.4649, 0.2584, 0.4285, 0.2584, 0.4285, 0.2584, 0.4649, 0.2548, 0.4649, 0.2548, 0.4285, 0.2548, 0.4285, 0.2548, 0.4649, 0.2513, 0.4649, 0.2513, 0.4285, 0.2513, 0.4285, 0.2513, 0.4649, 0.2477, 0.4649, 0.2477, 0.4285, 0.2477, 0.4285, 0.2477, 0.4649, 0.2441, 0.4649, 0.2441, 0.4285, 0.2441, 0.4285, 0.2441, 0.4649, 0.2406, 0.4649, 0.2406, 0.4285, 0.3545, 0.4285, 0.3545, 0.4649, 0.3509, 0.4649, 0.3509, 0.4285, 0.3509, 0.4285, 0.3509, 0.4649, 0.3474, 0.4649, 0.3474, 0.4285, 0.3474, 0.4285, 0.3474, 0.4649, 0.3438, 0.4649, 0.3438, 0.4285, 0.3844, 0.4238, 0.3814, 0.4258, 0.3781, 0.4272, 0.3746, 0.4279, 0.3711, 0.4279, 0.3676, 0.4272, 0.3643, 0.4258, 0.3613, 0.4238, 0.3588, 0.4213, 0.3568, 0.4184, 0.3555, 0.4151, 0.3548, 0.4116, 0.3548, 0.408, 0.3555, 0.4045, 0.3568, 0.4012, 0.3588, 0.3983, 0.3613, 0.3958, 0.3643, 0.3938, 0.3676, 0.3924, 0.3711, 0.3917, 0.3746, 0.3917, 0.3781, 0.3924, 0.3814, 0.3938, 0.3844, 0.3958, 0.3869, 0.3983, 0.3879, 0.3997, 0.3879, 0.3998, 0.3889, 0.4012, 0.3902, 0.4045, 0.3909, 0.408, 0.3909, 0.4116, 0.3902, 0.4151, 0.3889, 0.4184, 0.3869, 0.4213, 0.3438, 0.4285, 0.3438, 0.4649, 0.3402, 0.4649, 0.3402, 0.4285, 0.3402, 0.4285, 0.3402, 0.4649, 0.3367, 0.4649, 0.3367, 0.4285, 0.1462, 0.3919, 0.1497, 0.3926, 0.153, 0.394, 0.1559, 0.396, 0.1585, 0.3985, 0.1604, 0.4014, 0.1618, 0.4047, 0.1625, 0.4082, 0.1625, 0.4118, 0.1622, 0.4135, 0.1622, 0.4135, 0.1618, 0.4153, 0.1604, 0.4186, 0.1585, 0.4215, 0.1559, 0.424, 0.153, 0.426, 0.1497, 0.4274, 0.1462, 0.4281, 0.1426, 0.4281, 0.1392, 0.4274, 0.1359, 0.426, 0.1329, 0.424, 0.1304, 0.4215, 0.1284, 0.4186, 0.1271, 0.4153, 0.1264, 0.4118, 0.1264, 0.4082, 0.1271, 0.4047, 0.1284, 0.4014, 0.1304, 0.3985, 0.1329, 0.396, 0.1359, 0.394, 0.1392, 0.3926, 0.1426, 0.3919, 0.3058, 0.4285, 0.3058, 0.4406, 0.3046, 0.4406, 0.3046, 0.4285, 0.4281, 0.3625, 0.428, 0.3636, 0.4256, 0.3636, 0.4257, 0.3625, 0.3082, 0.4285, 0.3082, 0.4406, 0.307, 0.4406, 0.307, 0.4285, 0.307, 0.4285, 0.307, 0.4406, 0.3058, 0.4406, 0.3058, 0.4285, 0.4284, 0.3781, 0.4285, 0.3793, 0.4261, 0.3793, 0.426, 0.3781, 0.4283, 0.3769, 0.4284, 0.3781, 0.426, 0.3781, 0.4259, 0.3769, 0.3082, 0.4528, 0.3082, 0.4649, 0.307, 0.4649, 0.307, 0.4528, 0.307, 0.4528, 0.307, 0.4649, 0.3058, 0.4649, 0.3058, 0.4528, 0.3964, 0.3553, 0.3964, 0.3674, 0.3953, 0.3674, 0.3953, 0.3553, 0.3988, 0.3553, 0.3988, 0.3674, 0.3976, 0.3674, 0.3976, 0.3553, 0.3976, 0.3553, 0.3976, 0.3674, 0.3964, 0.3674, 0.3964, 0.3553, 0.4285, 0.3793, 0.4283, 0.3914, 0.4259, 0.3914, 0.4261, 0.3793, 0.4282, 0.3757, 0.4283, 0.3769, 0.4259, 0.3769, 0.4258, 0.3757, 0.428, 0.3636, 0.4282, 0.3757, 0.4258, 0.3757, 0.4256, 0.3636, 0.4282, 0.3613, 0.4281, 0.3625, 0.4257, 0.3625, 0.4258, 0.3613, 0.4283, 0.3601, 0.4282, 0.3613, 0.4258, 0.3613, 0.4259, 0.3601, 0.2118, 0.3553, 0.2118, 0.3916, 0.2082, 0.3916, 0.2082, 0.3553, 0.2082, 0.3553, 0.2082, 0.3916, 0.2047, 0.3916, 0.2047, 0.3553, 0.2047, 0.3553, 0.2047, 0.3916, 0.2011, 0.3916, 0.2011, 0.3553, 0.2011, 0.3553, 0.2011, 0.3916, 0.1975, 0.3916, 0.1975, 0.3553, 0.1975, 0.3553, 0.1975, 0.3916, 0.194, 0.3916, 0.194, 0.3553, 0.194, 0.3553, 0.194, 0.3916, 0.1904, 0.3916, 0.1904, 0.3553, 0.1904, 0.3553, 0.1904, 0.3916, 0.1869, 0.3916, 0.1869, 0.3553, 0.1869, 0.3553, 0.1869, 0.3916, 0.1833, 0.3916, 0.1833, 0.3795, 0.1834, 0.37, 0.1833, 0.3553, 0.1809, 0.3795, 0.1809, 0.3916, 0.1797, 0.3916, 0.1797, 0.3795, 0.1797, 0.3553, 0.1797, 0.3674, 0.1797, 0.3795, 0.1797, 0.3916, 0.1762, 0.3916, 0.1762, 0.3553, 0.1762, 0.3553, 0.1762, 0.3916, 0.1726, 0.3916, 0.1726, 0.3553, 0.1726, 0.3553, 0.1726, 0.3916, 0.1691, 0.3916, 0.1691, 0.3553, 0.1691, 0.3553, 0.1691, 0.3916, 0.1655, 0.3916, 0.1655, 0.3553, 0.1655, 0.3553, 0.1655, 0.3916, 0.1619, 0.3916, 0.162, 0.3553, 0.162, 0.3553, 0.1619, 0.3916, 0.1584, 0.3916, 0.1584, 0.3553, 0.1584, 0.3553, 0.1584, 0.3916, 0.1548, 0.3916, 0.1548, 0.3553, 0.1548, 0.3553, 0.1548, 0.3916, 0.1513, 0.3916, 0.1513, 0.3553, 0.1513, 0.3553, 0.1513, 0.3916, 0.1477, 0.3916, 0.1477, 0.3553, 0.1477, 0.3553, 0.1477, 0.3916, 0.1442, 0.3916, 0.1442, 0.3553, 0.1442, 0.3553, 0.1442, 0.3916, 0.1406, 0.3916, 0.1406, 0.3553, 0.1406, 0.3553, 0.1406, 0.3916, 0.137, 0.3916, 0.137, 0.3553, 0.137, 0.3553, 0.137, 0.3916, 0.1335, 0.3916, 0.1335, 0.3553, 0.1335, 0.3553, 0.1335, 0.3916, 0.1299, 0.3916, 0.1299, 0.3553, 0.1299, 0.3553, 0.1299, 0.3916, 0.1264, 0.3916, 0.1264, 0.3553, 0.2402, 0.3553, 0.2403, 0.3916, 0.2367, 0.3916, 0.2367, 0.3553, 0.2367, 0.3553, 0.2367, 0.3916, 0.2331, 0.3916, 0.2331, 0.3553, 0.2331, 0.3553, 0.2331, 0.3916, 0.2296, 0.3916, 0.2296, 0.3553, 0.2296, 0.3553, 0.2296, 0.3916, 0.226, 0.3916, 0.226, 0.3553, 0.226, 0.3553, 0.226, 0.3916, 0.2225, 0.3916, 0.2225, 0.3553, 0.2225, 0.3553, 0.2225, 0.3916, 0.2189, 0.3916, 0.2189, 0.3553, 0.4405, 0.4272, 0.4372, 0.4258, 0.4343, 0.4238, 0.4317, 0.4213, 0.4298, 0.4184, 0.4284, 0.4151, 0.4277, 0.4116, 0.4277, 0.408, 0.4284, 0.4045, 0.4298, 0.4012, 0.4317, 0.3983, 0.4343, 0.3958, 0.4372, 0.3938, 0.4405, 0.3924, 0.444, 0.3917, 0.4476, 0.3917, 0.451, 0.3924, 0.4543, 0.3938, 0.4573, 0.3958, 0.4598, 0.3983, 0.4618, 0.4012, 0.4631, 0.4045, 0.4638, 0.408, 0.4638, 0.4116, 0.4631, 0.4151, 0.4618, 0.4184, 0.4618, 0.4184, 0.4618, 0.4184, 0.4598, 0.4213, 0.4573, 0.4238, 0.4543, 0.4258, 0.451, 0.4272, 0.4476, 0.4279, 0.444, 0.4279, 0.2189, 0.3553, 0.2189, 0.3916, 0.2153, 0.3916, 0.2153, 0.3553, 0.2153, 0.3553, 0.2153, 0.3916, 0.2118, 0.3916, 0.2118, 0.3553, 0.2259, 0.394, 0.2289, 0.396, 0.2314, 0.3985, 0.2334, 0.4014, 0.2347, 0.4047, 0.2354, 0.4082, 0.2354, 0.4118, 0.2347, 0.4153, 0.2334, 0.4186, 0.2314, 0.4215, 0.2314, 0.4215, 0.2314, 0.4215, 0.2289, 0.424, 0.2259, 0.426, 0.2226, 0.4274, 0.2191, 0.4281, 0.2156, 0.4281, 0.2121, 0.4274, 0.2088, 0.426, 0.2058, 0.424, 0.2033, 0.4215, 0.2013, 0.4186, 0.2, 0.4153, 0.1993, 0.4118, 0.1993, 0.4082, 0.2, 0.4047, 0.2013, 0.4014, 0.2033, 0.3985, 0.2058, 0.396, 0.2088, 0.394, 0.2121, 0.3926, 0.2156, 0.3919, 0.2191, 0.3919, 0.2226, 0.3926, 0.1809, 0.3553, 0.1809, 0.3674, 0.1797, 0.3674, 0.1797, 0.3553, 0.2401, 0.4117, 0.2401, 0.4129, 0.2357, 0.4129, 0.2357, 0.4117, 0.1833, 0.3553, 0.1834, 0.37, 0.1822, 0.37, 0.1821, 0.3553, 0.1821, 0.3553, 0.1822, 0.37, 0.1809, 0.3674, 0.1809, 0.3553, 0.2401, 0.3943, 0.2401, 0.3955, 0.2358, 0.3955, 0.2358, 0.3943, 0.2401, 0.3931, 0.2401, 0.3943, 0.2358, 0.3943, 0.2357, 0.3931, 0.1833, 0.3795, 0.1833, 0.3916, 0.1821, 0.3916, 0.1821, 0.3795, 0.1821, 0.3795, 0.1821, 0.3916, 0.1809, 0.3916, 0.1809, 0.3795, 0.3924, 0.3553, 0.3924, 0.3674, 0.3913, 0.3674, 0.3912, 0.3553, 0.3949, 0.3579, 0.3948, 0.3674, 0.3936, 0.3674, 0.3937, 0.3579, 0.3937, 0.3579, 0.3936, 0.3674, 0.3924, 0.3674, 0.3924, 0.3553, 0.2401, 0.3955, 0.2401, 0.4076, 0.2357, 0.4076, 0.2358, 0.3955, 0.2401, 0.3919, 0.2401, 0.3931, 0.2357, 0.3931, 0.2357, 0.3919, 0.2401, 0.4129, 0.2401, 0.4224, 0.2357, 0.4224, 0.2357, 0.4129, 0.2401, 0.4088, 0.2401, 0.4117, 0.2357, 0.4117, 0.2357, 0.4088, 0.2401, 0.4076, 0.2401, 0.4088, 0.2357, 0.4088, 0.2357, 0.4076, 0.002975, 0.9158, 0.126, 0.9158, 0.126, 0.9429, 0.002947, 0.9429, 0.002947, 0.9429, 0.126, 0.9429, 0.1259, 0.9708, 0.002866, 0.9708, 0.002866, 0.9708, 0.1259, 0.9708, 0.1258, 0.9998, 0.002734, 0.9998, 0.002735, 0.0001606, 0.1258, 0.0001608, 0.1256, 0.03077, 0.002559, 0.03077, 0.002559, 0.03077, 0.1256, 0.03077, 0.1254, 0.06296, 0.002345, 0.06296, 0.002345, 0.06296, 0.1254, 0.06296, 0.1252, 0.09652, 0.002101, 0.09652, 0.002101, 0.09652, 0.1252, 0.09652, 0.1249, 0.1311, 0.001837, 0.1311, 0.001837, 0.1311, 0.1249, 0.1311, 0.1246, 0.1662, 0.001562, 0.1662, 0.001562, 0.1662, 0.1246, 0.1662, 0.1243, 0.2013, 0.001287, 0.2013, 0.001287, 0.2013, 0.1243, 0.2013, 0.1241, 0.2358, 0.001024, 0.2358, 0.001024, 0.2358, 0.1241, 0.2358, 0.1238, 0.2693, 0.0007809, 0.2693, 0.0007809, 0.2693, 0.1238, 0.2693, 0.1236, 0.3014, 0.0005684, 0.3014, 0.0005684, 0.3014, 0.1236, 0.3014, 0.1235, 0.332, 0.0003943, 0.332, 0.0003943, 0.332, 0.1235, 0.332, 0.1233, 0.361, 0.0002653, 0.361, 0.0002653, 0.361, 0.1233, 0.361, 0.1232, 0.3888, 0.0001864, 0.3888, 0.0001864, 0.3888, 0.1232, 0.3888, 0.1232, 0.4159, 0.0001606, 0.4159, 0.0001606, 0.4159, 0.1232, 0.4159, 0.1233, 0.4431, 0.0001888, 0.4431, 0.0001888, 0.4431, 0.1233, 0.4431, 0.1233, 0.4709, 0.0002701, 0.4709, 0.0002701, 0.4709, 0.1233, 0.4709, 0.1235, 0.5, 0.0004013, 0.5, 0.0004013, 0.5, 0.1235, 0.5, 0.1236, 0.5306, 0.0005773, 0.5306, 0.0005773, 0.5306, 0.1236, 0.5306, 0.1239, 0.5628, 0.0007914, 0.5628, 0.0007914, 0.5628, 0.1239, 0.5628, 0.1241, 0.5964, 0.001035, 0.5964, 0.001035, 0.5964, 0.1241, 0.5964, 0.1244, 0.6309, 0.0013, 0.6309, 0.0013, 0.6309, 0.1244, 0.6309, 0.1246, 0.666, 0.001574, 0.666, 0.001574, 0.666, 0.1246, 0.666, 0.1249, 0.7011, 0.001849, 0.7011, 0.001849, 0.7011, 0.1249, 0.7011, 0.1252, 0.7357, 0.002112, 0.7357, 0.002112, 0.7357, 0.1252, 0.7357, 0.1254, 0.7692, 0.002355, 0.7692, 0.002355, 0.7692, 0.1254, 0.7692, 0.1256, 0.8013, 0.002568, 0.8013, 0.002568, 0.8013, 0.1256, 0.8013, 0.1258, 0.8318, 0.002742, 0.8318, 0.002742, 0.8318, 0.1258, 0.8318, 0.1259, 0.8608, 0.002871, 0.8608, 0.2524, 0.355, 0.2254, 0.3523, 0.1999, 0.3428, 0.177, 0.3271, 0.1576, 0.3056, 0.1423, 0.2791, 0.1317, 0.2488, 0.1264, 0.2157, 0.1264, 0.1812, 0.1317, 0.1465, 0.1423, 0.113, 0.1576, 0.08203, 0.177, 0.05469, 0.1999, 0.03208, 0.2254, 0.01506, 0.2524, 0.004279, 0.2799, 0.0001606, 0.307, 0.002859, 0.3324, 0.01227, 0.3553, 0.02804, 0.3748, 0.04955, 0.3901, 0.07598, 0.4006, 0.1063, 0.406, 0.1394, 0.406, 0.1739, 0.4006, 0.2086, 0.3901, 0.2421, 0.3748, 0.2731, 0.3553, 0.3004, 0.3324, 0.323, 0.307, 0.3401, 0.2799, 0.3508, 0.002871, 0.8608, 0.1259, 0.8608, 0.126, 0.8886, 0.002949, 0.8886, 0.002949, 0.8886, 0.126, 0.8886, 0.126, 0.9158, 0.002975, 0.9158, 0.5052, 0.3524, 0.4798, 0.3429, 0.4569, 0.327, 0.4375, 0.3054, 0.4222, 0.2788, 0.4117, 0.2484, 0.4063, 0.2153, 0.4063, 0.1807, 0.4117, 0.146, 0.4222, 0.1126, 0.4375, 0.08158, 0.4569, 0.0543, 0.4798, 0.03177, 0.5052, 0.01484, 0.5322, 0.004164, 0.5597, 0.0001606, 0.5867, 0.00298, 0.6121, 0.01251, 0.635, 0.02839, 0.6544, 0.05001, 0.6697, 0.07654, 0.6803, 0.1069, 0.6856, 0.1401, 0.6856, 0.1747, 0.6803, 0.2093, 0.6697, 0.2428, 0.6544, 0.2738, 0.635, 0.3011, 0.6121, 0.3236, 0.5867, 0.3405, 0.5597, 0.3512, 0.5322, 0.3552])
me_cylinder_000.materials.append(mat_material)
me_cylinder_000.materials.append(mat_material_013)
me_cylinder_000.materials.append(mat_material_004)
me_cylinder_000.materials.append(None)
me_cylinder_000.use_remesh_preserve_volume = False
me_cylinder_000.use_remesh_preserve_attributes = False
me_cylinder_000.use_mirror_vertex_groups = False
me_cylinder_000.update()

# ---- objects
ob_area_001 = bpy.data.objects.new('Area.001', light_area_001)
ob_area = bpy.data.objects.new('Area', light_area)
ob_cylinder_002 = bpy.data.objects.new('Cylinder.002', me_cylinder_000)
ob_lamp = bpy.data.objects.new('Lamp', light_lamp)
ob_camera = bpy.data.objects.new('Camera', cam_camera)

# ---- transforms, parenting, visibility, modifiers, constraints
ob_area_001.location = (-2.638, 1.586, -1.945)
ob_area_001.rotation_euler = (-2.989, 0.4974, -0.2774)
ob_area_001.lineart.crease_threshold = 0.0
ob_area.location = (-0.5106, 0.7624, -2.886)
ob_area.rotation_euler = (-3.072, -0.3163, 2.96)
ob_area.lineart.crease_threshold = 0.0
ob_cylinder_002.location = (0.07086, 1.289, 0.2219)
ob_cylinder_002.rotation_euler = (4.797, -1.394, -6.362)
ob_cylinder_002.scale = (0.3598, 0.3598, 0.2767)
ob_cylinder_002.lineart.crease_threshold = 0.0
ob_lamp.location = (0.0795, 1.005, 12.77)
ob_lamp.rotation_euler = (0.6503, 0.05522, 1.866)
ob_lamp.lock_rotations_4d = False
ob_lamp.empty_display_type = 'ARROWS'
ob_lamp.color = (0.0, 0.0, 0.0, 0.0)
ob_lamp.lineart.crease_threshold = 0.0
ob_camera.location = (7.481, -6.508, 5.344)
ob_camera.rotation_euler = (1.109, 0.0, 0.8149)
ob_camera.lock_rotations_4d = False
ob_camera.empty_display_type = 'ARROWS'
ob_camera.color = (0.0, 0.0, 0.0, 0.0)
ob_camera.display_type = 'WIRE'
ob_camera.lineart.crease_threshold = 0.0

# ---- collection membership
col_collection_1.objects.link(ob_area_001)
col_collection_1.objects.link(ob_area)
col_collection_1.objects.link(ob_cylinder_002)
col_collection_1.objects.link(ob_lamp)
col_collection_1.objects.link(ob_camera)

# ---- scene / render settings (as saved in the file)
scene.camera = ob_camera
scene.frame_start = 1; scene.frame_end = 250; scene.frame_set(1)
scene.render.engine = 'BLENDER_EEVEE_NEXT'
scene.render.resolution_percentage = 50
scene.render.dither_intensity = 0.0
scene.cycles.use_denoising = False
scene.cycles.samples = 128
scene.cycles.sampling_pattern = 'TABULATED_SOBOL'
scene.cycles.use_adaptive_sampling = False
scene.cycles.use_light_tree = False
scene.cycles.blur_glossy = 0.0
scene.cycles.sample_clamp_indirect = 0.0
scene.view_settings.view_transform = 'Standard'
bpy.context.view_layer.update()
